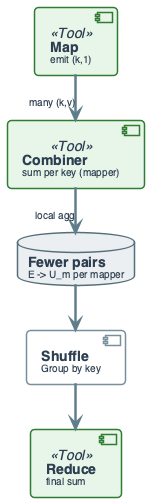

The diagram above was rendered by PlantUML. Its source (embedded in the PNG):
@startuml
'=================================================
' COMBINER - Local pre-aggregate before shuffle
' Fewer pairs -> less shuffle (associative + commutative)
'=================================================

left to right direction
skinparam linetype ortho
skinparam shadowing false
skinparam roundcorner 8
skinparam handwritten false
skinparam nodesep 45
skinparam ranksep 45

skinparam defaultFontName "Segoe UI, Helvetica, sans-serif"
skinparam defaultFontSize 16
skinparam defaultFontColor #2C3E50

skinparam rectangle {
    BackgroundColor #F8F9FA
    BorderColor #90A4AE
    BorderThickness 2
    FontSize 14
    Padding 12
}
skinparam component {
    BackgroundColor #FFFFFF
    BorderColor #78909C
    BorderThickness 1.5
    FontSize 14
    Padding 12
}
skinparam database {
    BackgroundColor #ECEFF1
    BorderColor #546E7A
    BorderThickness 1.5
    FontSize 14
}
skinparam arrow {
    Color #607D8B
    Thickness 2.5
    FontSize 11
}

skinparam component<<Tool>> {
    BackgroundColor #E8F5E9
    BorderColor #2E7D32
}

component "**Map**\n<size:10>emit (k,1)</size>" as MAP <<Tool>>
component "**Combiner**\n<size:10>sum per key (mapper)</size>" as COMB <<Tool>>
database "**Fewer pairs**\n<size:10>E -> U_m per mapper</size>" as FEW
component "**Shuffle**\n<size:10>Group by key</size>" as SHUF
component "**Reduce**\n<size:10>final sum</size>" as RED <<Tool>>

MAP -right-> COMB : <size:10>many (k,v)</size>
COMB -right-> FEW : <size:10>local agg</size>
FEW -right-> SHUF
SHUF -right-> RED

@enduml